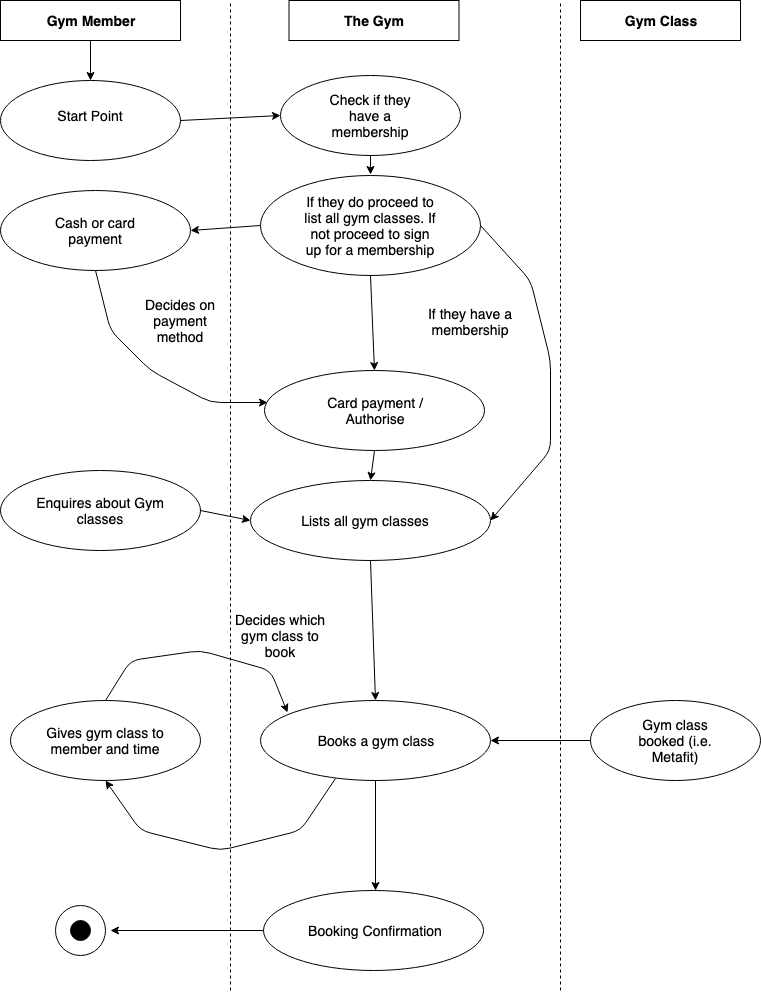

The diagram above was exported from draw.io. Its source (the exported page's mxGraphModel, read from the mxfile embedded in the PNG):
<mxGraphModel dx="1158" dy="599" grid="1" gridSize="10" guides="1" tooltips="1" connect="1" arrows="1" fold="1" page="1" pageScale="1" pageWidth="827" pageHeight="1169" math="0" shadow="0">
  <root>
    <mxCell id="0" />
    <mxCell id="1" parent="0" />
    <mxCell id="Ab-6dSxvDNVvMMtHfi1J-1" value="Gym Member" style="text;html=1;strokeColor=#000000;fillColor=#ffffff;align=center;verticalAlign=middle;whiteSpace=wrap;rounded=0;fontStyle=1;fontSize=14;" parent="1" vertex="1">
      <mxGeometry x="40" y="40" width="180" height="40" as="geometry" />
    </mxCell>
    <mxCell id="Ab-6dSxvDNVvMMtHfi1J-2" value="The Gym" style="text;html=1;strokeColor=#000000;fillColor=#ffffff;align=center;verticalAlign=middle;whiteSpace=wrap;rounded=0;fontSize=14;fontStyle=1" parent="1" vertex="1">
      <mxGeometry x="328.5" y="40" width="170" height="40" as="geometry" />
    </mxCell>
    <mxCell id="Ab-6dSxvDNVvMMtHfi1J-3" value="&lt;b&gt;Gym Class&lt;/b&gt;" style="text;html=1;strokeColor=#000000;fillColor=#ffffff;align=center;verticalAlign=middle;whiteSpace=wrap;rounded=0;fontSize=14;" parent="1" vertex="1">
      <mxGeometry x="620" y="40" width="160" height="40" as="geometry" />
    </mxCell>
    <mxCell id="Ab-6dSxvDNVvMMtHfi1J-4" value="" style="ellipse;whiteSpace=wrap;html=1;fontSize=14;" parent="1" vertex="1">
      <mxGeometry x="40" y="120" width="180" height="80" as="geometry" />
    </mxCell>
    <mxCell id="Ab-6dSxvDNVvMMtHfi1J-5" value="Start Point" style="text;html=1;strokeColor=none;fillColor=none;align=center;verticalAlign=middle;whiteSpace=wrap;rounded=0;fontSize=14;" parent="1" vertex="1">
      <mxGeometry x="80" y="140" width="100" height="30" as="geometry" />
    </mxCell>
    <mxCell id="Ab-6dSxvDNVvMMtHfi1J-6" value="" style="endArrow=classic;html=1;fontSize=14;entryX=0.5;entryY=0;entryDx=0;entryDy=0;exitX=0.5;exitY=1;exitDx=0;exitDy=0;" parent="1" source="Ab-6dSxvDNVvMMtHfi1J-1" target="Ab-6dSxvDNVvMMtHfi1J-4" edge="1">
      <mxGeometry width="50" height="50" relative="1" as="geometry">
        <mxPoint x="105" y="120" as="sourcePoint" />
        <mxPoint x="155" y="70" as="targetPoint" />
      </mxGeometry>
    </mxCell>
    <mxCell id="Ab-6dSxvDNVvMMtHfi1J-7" value="" style="ellipse;whiteSpace=wrap;html=1;fontSize=14;" parent="1" vertex="1">
      <mxGeometry x="320" y="115" width="180" height="80" as="geometry" />
    </mxCell>
    <mxCell id="Ab-6dSxvDNVvMMtHfi1J-8" value="Check if they have a membership" style="text;html=1;strokeColor=none;fillColor=none;align=center;verticalAlign=middle;whiteSpace=wrap;rounded=0;fontSize=14;" parent="1" vertex="1">
      <mxGeometry x="360" y="120" width="100" height="70" as="geometry" />
    </mxCell>
    <mxCell id="Ab-6dSxvDNVvMMtHfi1J-9" value="" style="ellipse;whiteSpace=wrap;html=1;fontSize=14;" parent="1" vertex="1">
      <mxGeometry x="300" y="215" width="220" height="100" as="geometry" />
    </mxCell>
    <mxCell id="Ab-6dSxvDNVvMMtHfi1J-10" value="If they do proceed to list all gym classes. If not proceed to sign up for a membership" style="text;html=1;strokeColor=none;fillColor=none;align=center;verticalAlign=middle;whiteSpace=wrap;rounded=0;fontSize=14;" parent="1" vertex="1">
      <mxGeometry x="340" y="235" width="140" height="60" as="geometry" />
    </mxCell>
    <mxCell id="Ab-6dSxvDNVvMMtHfi1J-11" value="" style="ellipse;whiteSpace=wrap;html=1;fontSize=14;" parent="1" vertex="1">
      <mxGeometry x="303.5" y="410" width="220" height="80" as="geometry" />
    </mxCell>
    <mxCell id="Ab-6dSxvDNVvMMtHfi1J-12" value="" style="ellipse;whiteSpace=wrap;html=1;fontSize=14;" parent="1" vertex="1">
      <mxGeometry x="40" y="230" width="190" height="80" as="geometry" />
    </mxCell>
    <mxCell id="Ab-6dSxvDNVvMMtHfi1J-13" value="Cash or card payment" style="text;html=1;strokeColor=none;fillColor=none;align=center;verticalAlign=middle;whiteSpace=wrap;rounded=0;fontSize=14;" parent="1" vertex="1">
      <mxGeometry x="70" y="240" width="130" height="60" as="geometry" />
    </mxCell>
    <mxCell id="Ab-6dSxvDNVvMMtHfi1J-17" value="Decides on payment method" style="text;html=1;strokeColor=none;fillColor=none;align=center;verticalAlign=middle;whiteSpace=wrap;rounded=0;fontSize=14;" parent="1" vertex="1">
      <mxGeometry x="180" y="330" width="80" height="60" as="geometry" />
    </mxCell>
    <mxCell id="Ab-6dSxvDNVvMMtHfi1J-18" value="" style="endArrow=classic;html=1;fontSize=14;exitX=0.5;exitY=1;exitDx=0;exitDy=0;" parent="1" source="Ab-6dSxvDNVvMMtHfi1J-7" edge="1">
      <mxGeometry width="50" height="50" relative="1" as="geometry">
        <mxPoint x="395" y="215" as="sourcePoint" />
        <mxPoint x="410" y="214" as="targetPoint" />
      </mxGeometry>
    </mxCell>
    <mxCell id="Ab-6dSxvDNVvMMtHfi1J-19" value="" style="endArrow=classic;html=1;fontSize=14;exitX=0;exitY=0.5;exitDx=0;exitDy=0;entryX=1;entryY=0.5;entryDx=0;entryDy=0;" parent="1" source="Ab-6dSxvDNVvMMtHfi1J-9" target="Ab-6dSxvDNVvMMtHfi1J-12" edge="1">
      <mxGeometry width="50" height="50" relative="1" as="geometry">
        <mxPoint x="245" y="255" as="sourcePoint" />
        <mxPoint x="295" y="205" as="targetPoint" />
      </mxGeometry>
    </mxCell>
    <mxCell id="Ab-6dSxvDNVvMMtHfi1J-20" value="" style="endArrow=classic;html=1;fontSize=14;exitX=0.5;exitY=1;exitDx=0;exitDy=0;entryX=0.5;entryY=0;entryDx=0;entryDy=0;" parent="1" source="Ab-6dSxvDNVvMMtHfi1J-9" edge="1" target="Ab-6dSxvDNVvMMtHfi1J-11">
      <mxGeometry width="50" height="50" relative="1" as="geometry">
        <mxPoint x="388.5" y="350" as="sourcePoint" />
        <mxPoint x="410" y="340" as="targetPoint" />
      </mxGeometry>
    </mxCell>
    <mxCell id="Ab-6dSxvDNVvMMtHfi1J-22" value="Card payment / Authorise" style="text;html=1;strokeColor=none;fillColor=none;align=center;verticalAlign=middle;whiteSpace=wrap;rounded=0;fontSize=14;" parent="1" vertex="1">
      <mxGeometry x="350" y="420" width="130" height="60" as="geometry" />
    </mxCell>
    <mxCell id="Ab-6dSxvDNVvMMtHfi1J-23" value="" style="ellipse;whiteSpace=wrap;html=1;fontSize=14;" parent="1" vertex="1">
      <mxGeometry x="40" y="510" width="200" height="80" as="geometry" />
    </mxCell>
    <mxCell id="Ab-6dSxvDNVvMMtHfi1J-24" value="Enquires about Gym classes" style="text;html=1;strokeColor=none;fillColor=none;align=center;verticalAlign=middle;whiteSpace=wrap;rounded=0;fontSize=14;" parent="1" vertex="1">
      <mxGeometry x="70" y="520" width="140" height="60" as="geometry" />
    </mxCell>
    <mxCell id="Ab-6dSxvDNVvMMtHfi1J-25" value="" style="endArrow=classic;html=1;fontSize=14;exitX=0.5;exitY=1;exitDx=0;exitDy=0;entryX=0.016;entryY=0.4;entryDx=0;entryDy=0;entryPerimeter=0;" parent="1" source="Ab-6dSxvDNVvMMtHfi1J-12" target="Ab-6dSxvDNVvMMtHfi1J-11" edge="1">
      <mxGeometry width="50" height="50" relative="1" as="geometry">
        <mxPoint x="170" y="395" as="sourcePoint" />
        <mxPoint x="220" y="345" as="targetPoint" />
        <Array as="points">
          <mxPoint x="150" y="370" />
          <mxPoint x="190" y="410" />
          <mxPoint x="250" y="442" />
        </Array>
      </mxGeometry>
    </mxCell>
    <mxCell id="Ab-6dSxvDNVvMMtHfi1J-26" value="" style="endArrow=classic;html=1;fontSize=14;exitX=1;exitY=0.5;exitDx=0;exitDy=0;entryX=0;entryY=0.5;entryDx=0;entryDy=0;" parent="1" source="Ab-6dSxvDNVvMMtHfi1J-4" target="Ab-6dSxvDNVvMMtHfi1J-7" edge="1">
      <mxGeometry width="50" height="50" relative="1" as="geometry">
        <mxPoint x="230" y="180" as="sourcePoint" />
        <mxPoint x="280" y="130" as="targetPoint" />
      </mxGeometry>
    </mxCell>
    <mxCell id="Ab-6dSxvDNVvMMtHfi1J-27" value="" style="ellipse;whiteSpace=wrap;html=1;fontSize=14;" parent="1" vertex="1">
      <mxGeometry x="290" y="520" width="240" height="80" as="geometry" />
    </mxCell>
    <mxCell id="Ab-6dSxvDNVvMMtHfi1J-28" value="" style="endArrow=classic;html=1;fontSize=14;exitX=1;exitY=0.5;exitDx=0;exitDy=0;entryX=0;entryY=0.5;entryDx=0;entryDy=0;" parent="1" source="Ab-6dSxvDNVvMMtHfi1J-23" target="Ab-6dSxvDNVvMMtHfi1J-27" edge="1">
      <mxGeometry width="50" height="50" relative="1" as="geometry">
        <mxPoint x="240" y="575" as="sourcePoint" />
        <mxPoint x="290" y="525" as="targetPoint" />
      </mxGeometry>
    </mxCell>
    <mxCell id="Ab-6dSxvDNVvMMtHfi1J-29" value="Lists all gym classes" style="text;html=1;strokeColor=none;fillColor=none;align=center;verticalAlign=middle;whiteSpace=wrap;rounded=0;fontSize=14;" parent="1" vertex="1">
      <mxGeometry x="330" y="530" width="150" height="60" as="geometry" />
    </mxCell>
    <mxCell id="Ab-6dSxvDNVvMMtHfi1J-30" value="" style="endArrow=classic;html=1;fontSize=14;exitX=0.5;exitY=1;exitDx=0;exitDy=0;entryX=0.5;entryY=0;entryDx=0;entryDy=0;" parent="1" source="Ab-6dSxvDNVvMMtHfi1J-11" target="Ab-6dSxvDNVvMMtHfi1J-27" edge="1">
      <mxGeometry width="50" height="50" relative="1" as="geometry">
        <mxPoint x="390" y="530" as="sourcePoint" />
        <mxPoint x="440" y="480" as="targetPoint" />
      </mxGeometry>
    </mxCell>
    <mxCell id="Ab-6dSxvDNVvMMtHfi1J-31" value="" style="endArrow=classic;html=1;fontSize=14;exitX=1;exitY=0.5;exitDx=0;exitDy=0;entryX=1;entryY=0.5;entryDx=0;entryDy=0;" parent="1" source="Ab-6dSxvDNVvMMtHfi1J-9" target="Ab-6dSxvDNVvMMtHfi1J-27" edge="1">
      <mxGeometry width="50" height="50" relative="1" as="geometry">
        <mxPoint x="550" y="290" as="sourcePoint" />
        <mxPoint x="600" y="240" as="targetPoint" />
        <Array as="points">
          <mxPoint x="570" y="320" />
          <mxPoint x="590" y="400" />
          <mxPoint x="590" y="490" />
        </Array>
      </mxGeometry>
    </mxCell>
    <mxCell id="Ab-6dSxvDNVvMMtHfi1J-32" value="If they have a membership" style="text;html=1;strokeColor=none;fillColor=none;align=center;verticalAlign=middle;whiteSpace=wrap;rounded=0;fontSize=14;" parent="1" vertex="1">
      <mxGeometry x="460" y="330" width="100" height="61" as="geometry" />
    </mxCell>
    <mxCell id="Ab-6dSxvDNVvMMtHfi1J-33" value="" style="endArrow=classic;html=1;fontSize=14;exitX=0.5;exitY=1;exitDx=0;exitDy=0;entryX=0.5;entryY=0;entryDx=0;entryDy=0;" parent="1" source="Ab-6dSxvDNVvMMtHfi1J-27" target="Ab-6dSxvDNVvMMtHfi1J-36" edge="1">
      <mxGeometry width="50" height="50" relative="1" as="geometry">
        <mxPoint x="390" y="680" as="sourcePoint" />
        <mxPoint x="410" y="657" as="targetPoint" />
      </mxGeometry>
    </mxCell>
    <mxCell id="Ab-6dSxvDNVvMMtHfi1J-35" value="Decides which gym class to book" style="text;html=1;strokeColor=none;fillColor=none;align=center;verticalAlign=middle;whiteSpace=wrap;rounded=0;fontSize=14;" parent="1" vertex="1">
      <mxGeometry x="265" y="640" width="110" height="70" as="geometry" />
    </mxCell>
    <mxCell id="Ab-6dSxvDNVvMMtHfi1J-36" value="" style="ellipse;whiteSpace=wrap;html=1;fontSize=14;" parent="1" vertex="1">
      <mxGeometry x="300" y="740" width="230" height="80" as="geometry" />
    </mxCell>
    <mxCell id="Ab-6dSxvDNVvMMtHfi1J-37" value="Books a gym class" style="text;html=1;strokeColor=none;fillColor=none;align=center;verticalAlign=middle;whiteSpace=wrap;rounded=0;fontSize=14;" parent="1" vertex="1">
      <mxGeometry x="340" y="750" width="150" height="60" as="geometry" />
    </mxCell>
    <mxCell id="Ab-6dSxvDNVvMMtHfi1J-39" value="" style="ellipse;whiteSpace=wrap;html=1;fontSize=14;" parent="1" vertex="1">
      <mxGeometry x="50" y="740" width="190" height="80" as="geometry" />
    </mxCell>
    <mxCell id="Ab-6dSxvDNVvMMtHfi1J-40" value="Gives gym class to member and time" style="text;html=1;strokeColor=none;fillColor=none;align=center;verticalAlign=middle;whiteSpace=wrap;rounded=0;fontSize=14;" parent="1" vertex="1">
      <mxGeometry x="80" y="760" width="130" height="40" as="geometry" />
    </mxCell>
    <mxCell id="Ab-6dSxvDNVvMMtHfi1J-41" value="" style="endArrow=classic;html=1;fontSize=14;exitX=0.5;exitY=0;exitDx=0;exitDy=0;entryX=0.117;entryY=0.15;entryDx=0;entryDy=0;entryPerimeter=0;" parent="1" source="Ab-6dSxvDNVvMMtHfi1J-39" target="Ab-6dSxvDNVvMMtHfi1J-36" edge="1">
      <mxGeometry width="50" height="50" relative="1" as="geometry">
        <mxPoint x="110" y="740" as="sourcePoint" />
        <mxPoint x="160" y="690" as="targetPoint" />
        <Array as="points">
          <mxPoint x="170" y="700" />
          <mxPoint x="240" y="690" />
          <mxPoint x="310" y="710" />
        </Array>
      </mxGeometry>
    </mxCell>
    <mxCell id="Ab-6dSxvDNVvMMtHfi1J-42" value="" style="endArrow=classic;html=1;fontSize=14;entryX=0.5;entryY=1;entryDx=0;entryDy=0;exitX=0.326;exitY=0.975;exitDx=0;exitDy=0;exitPerimeter=0;" parent="1" source="Ab-6dSxvDNVvMMtHfi1J-36" target="Ab-6dSxvDNVvMMtHfi1J-39" edge="1">
      <mxGeometry width="50" height="50" relative="1" as="geometry">
        <mxPoint x="370" y="820" as="sourcePoint" />
        <mxPoint x="365" y="820" as="targetPoint" />
        <Array as="points">
          <mxPoint x="340" y="870" />
          <mxPoint x="260" y="890" />
          <mxPoint x="180" y="870" />
        </Array>
      </mxGeometry>
    </mxCell>
    <mxCell id="Ab-6dSxvDNVvMMtHfi1J-43" value="" style="ellipse;whiteSpace=wrap;html=1;fontSize=14;" parent="1" vertex="1">
      <mxGeometry x="303" y="930" width="220" height="80" as="geometry" />
    </mxCell>
    <mxCell id="Ab-6dSxvDNVvMMtHfi1J-44" value="Booking Confirmation" style="text;html=1;strokeColor=none;fillColor=none;align=center;verticalAlign=middle;whiteSpace=wrap;rounded=0;fontSize=14;" parent="1" vertex="1">
      <mxGeometry x="340" y="930" width="150" height="80" as="geometry" />
    </mxCell>
    <mxCell id="Ab-6dSxvDNVvMMtHfi1J-45" value="" style="endArrow=classic;html=1;fontSize=14;exitX=0.5;exitY=1;exitDx=0;exitDy=0;entryX=0.5;entryY=0;entryDx=0;entryDy=0;" parent="1" source="Ab-6dSxvDNVvMMtHfi1J-36" target="Ab-6dSxvDNVvMMtHfi1J-44" edge="1">
      <mxGeometry width="50" height="50" relative="1" as="geometry">
        <mxPoint x="395" y="895" as="sourcePoint" />
        <mxPoint x="445" y="845" as="targetPoint" />
      </mxGeometry>
    </mxCell>
    <mxCell id="Ab-6dSxvDNVvMMtHfi1J-46" value="" style="endArrow=classic;html=1;fontSize=14;exitX=0;exitY=0.5;exitDx=0;exitDy=0;" parent="1" source="Ab-6dSxvDNVvMMtHfi1J-43" edge="1">
      <mxGeometry width="50" height="50" relative="1" as="geometry">
        <mxPoint x="175" y="995" as="sourcePoint" />
        <mxPoint x="150" y="970" as="targetPoint" />
      </mxGeometry>
    </mxCell>
    <mxCell id="Ab-6dSxvDNVvMMtHfi1J-47" value="" style="ellipse;whiteSpace=wrap;html=1;aspect=fixed;fontSize=14;" parent="1" vertex="1">
      <mxGeometry x="95" y="945" width="50" height="50" as="geometry" />
    </mxCell>
    <mxCell id="Ab-6dSxvDNVvMMtHfi1J-48" value="" style="ellipse;whiteSpace=wrap;html=1;aspect=fixed;fontSize=14;fillColor=#000000;" parent="1" vertex="1">
      <mxGeometry x="110" y="960" width="20" height="20" as="geometry" />
    </mxCell>
    <mxCell id="Ab-6dSxvDNVvMMtHfi1J-49" value="" style="ellipse;whiteSpace=wrap;html=1;fillColor=#FFFFFF;fontSize=14;" parent="1" vertex="1">
      <mxGeometry x="630" y="740" width="170" height="80" as="geometry" />
    </mxCell>
    <mxCell id="Ab-6dSxvDNVvMMtHfi1J-50" value="" style="endArrow=classic;html=1;fontSize=14;exitX=0;exitY=0.5;exitDx=0;exitDy=0;entryX=1;entryY=0.5;entryDx=0;entryDy=0;" parent="1" source="Ab-6dSxvDNVvMMtHfi1J-49" target="Ab-6dSxvDNVvMMtHfi1J-36" edge="1">
      <mxGeometry width="50" height="50" relative="1" as="geometry">
        <mxPoint x="595" y="732" as="sourcePoint" />
        <mxPoint x="645" y="682" as="targetPoint" />
      </mxGeometry>
    </mxCell>
    <mxCell id="Ab-6dSxvDNVvMMtHfi1J-51" value="Gym class booked (i.e. Metafit)" style="text;html=1;strokeColor=none;fillColor=none;align=center;verticalAlign=middle;whiteSpace=wrap;rounded=0;fontSize=14;" parent="1" vertex="1">
      <mxGeometry x="660" y="750" width="110" height="60" as="geometry" />
    </mxCell>
    <mxCell id="Ab-6dSxvDNVvMMtHfi1J-52" value="" style="endArrow=none;dashed=1;html=1;fontSize=14;" parent="1" edge="1">
      <mxGeometry width="50" height="50" relative="1" as="geometry">
        <mxPoint x="600" y="1030" as="sourcePoint" />
        <mxPoint x="600" y="40" as="targetPoint" />
      </mxGeometry>
    </mxCell>
    <mxCell id="Ab-6dSxvDNVvMMtHfi1J-53" value="" style="endArrow=none;dashed=1;html=1;fontSize=14;" parent="1" edge="1">
      <mxGeometry width="50" height="50" relative="1" as="geometry">
        <mxPoint x="270" y="1030" as="sourcePoint" />
        <mxPoint x="270" y="40" as="targetPoint" />
      </mxGeometry>
    </mxCell>
  </root>
</mxGraphModel>